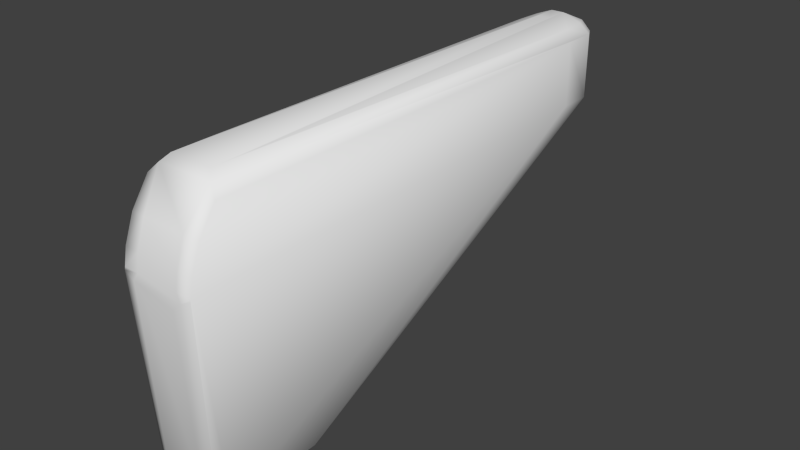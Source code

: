 # Source: w_magnum_collider.blend  (saved by Blender 2.76.0; exported with 4.5.12 LTS)
import bpy
from mathutils import Matrix  # noqa: F401  (used for matrix-valued properties, if any)

bpy.ops.wm.read_factory_settings(use_empty=True)
scene = bpy.context.scene
scene.name = 'Scene'

# ---- collections
col_collection_1 = bpy.data.collections.new('Collection 1'); scene.collection.children.link(col_collection_1)

# ---- world
world_world = bpy.data.worlds.new('World'); scene.world = world_world
world_world.color = (0.05088, 0.05088, 0.05088)
world_world.use_sun_shadow = False
world_world.sun_shadow_jitter_overblur = 0.0
world_world.cycles.sampling_method = 'NONE'
world_world.cycles.sample_map_resolution = 256

# ---- meshes
me_cube_002 = bpy.data.meshes.new('Cube.002')
me_cube_002.from_pydata([(-0.03562, 0.329, 0.03667), (0.0252, -0.07058, 0.03164), (0.01617, -0.07059, 0.02307), (-0.02524, -0.07058, 0.03164), (-0.01617, -0.07059, 0.02307), (-0.03562, 0.3176, 0.01915), (0.02044, -0.06208, -0.1543), (-0.02009, -0.06208, -0.1543), (0.03441, 0.04406, -0.1543), (0.03032, 0.05706, -0.1543), (0.03441, -0.0483, -0.1543), (-0.03449, -0.0483, -0.1543), (0.03032, -0.05804, -0.1543), (-0.0184, -0.05553, -0.16), (-0.02683, 0.04317, -0.16), (0.02368, 0.05296, -0.16), (0.02675, -0.04716, -0.16), (0.02417, -0.0533, -0.16), (-0.02082, 0.448, 0.1128), (0.006864, 0.4371, 0.1196), (-0.02082, -0.0299, 0.1194), (0.02092, -0.0299, 0.1194), (0.02092, 0.00792, 0.1194), (-0.01164, 0.4618, 0.1009), (-0.01953, 0.4618, 0.09065), (-0.01953, 0.4618, 0.07311), (-0.01488, 0.4618, 0.06567), (-0.01164, 0.4618, 0.06282), (-0.007932, 0.4618, 0.0607), (-0.003911, 0.4618, 0.0594), (0.008471, 0.4618, 0.0607), (0.01542, 0.4618, 0.06567), (0.02007, 0.4618, 0.07311), (0.02129, 0.4618, 0.0774), (0.0217, 0.4618, 0.08188), (0.02007, 0.4618, 0.09065), (0.01809, 0.4618, 0.09461), (0.01218, 0.4618, 0.1009), (-0.002959, 0.4618, 0.09923), (-0.006063, 0.4618, 0.09823), (-0.008923, 0.4618, 0.09659), (-0.01143, 0.4618, 0.09439), (-0.01349, 0.4618, 0.07204), (-0.008923, 0.4618, 0.06716), (-0.006063, 0.4618, 0.06553), (-0.002959, 0.4618, 0.06452), (0.0002695, 0.4618, 0.06418), (0.003498, 0.4618, 0.06452), (0.009462, 0.4618, 0.06716), (0.01197, 0.4618, 0.06936), (0.01403, 0.4618, 0.07204), (0.01556, 0.4618, 0.0751), (0.0165, 0.4618, 0.07842), (0.01556, 0.4618, 0.08865), (0.009462, 0.4618, 0.09659), (0.006602, 0.4618, 0.09823), (0.003498, 0.4618, 0.09923), (-0.03531, -0.04084, 0.1036), (-0.02673, -0.0368, 0.1128), (0.03047, 0.448, 0.1036), (-0.02487, 0.4377, 0.1128), (-0.03531, 0.4377, 0.1036), (0.02491, 0.4377, 0.1128), (0.03585, 0.4377, 0.1036), (-0.02673, 0.4112, 0.1128), (0.03585, 0.4045, 0.1036), (-0.02082, -0.05904, 0.07984), (0.02092, -0.05904, 0.07984), (-0.03531, 0.4377, 0.03926), (-0.02689, 0.4444, 0.03667), (0.02092, -0.0673, 0.05549), (-0.02082, -0.0673, 0.05549), (-0.03562, -0.0697, 0.03669), (0.03554, -0.0697, 0.03669), (-0.03027, 0.05706, -0.1543), (-0.03449, 0.04406, -0.1543), (-0.03027, -0.05804, -0.1543), (0.0187, -0.05553, -0.16), (-0.01791, 0.0559, -0.16), (0.01843, 0.0559, -0.16), (-0.02369, 0.05285, -0.16), (0.02675, 0.04319, -0.16), (-0.02683, -0.04713, -0.16), (-0.02419, -0.05324, -0.16), (0.02092, 0.448, 0.1128), (-0.006325, 0.4112, 0.1202), (0.006864, 0.4112, 0.1202), (-0.006325, 0.4371, 0.1196), (-0.006325, 0.4357, 0.1202), (0.006864, 0.4357, 0.1202), (-0.02082, 0.00792, 0.1194), (-0.003911, 0.4618, 0.1044), (0.0002695, 0.4618, 0.1048), (-0.007932, 0.4618, 0.1031), (-0.01488, 0.4618, 0.09808), (-0.01755, 0.4618, 0.09461), (-0.02075, 0.4618, 0.08635), (-0.02116, 0.4618, 0.08188), (-0.02075, 0.4618, 0.0774), (-0.01755, 0.4618, 0.06914), (0.0002695, 0.4618, 0.05896), (0.00445, 0.4618, 0.0594), (0.01218, 0.4618, 0.06282), (0.01809, 0.4618, 0.06914), (0.02129, 0.4618, 0.08635), (0.01542, 0.4618, 0.09808), (0.008471, 0.4618, 0.1031), (0.00445, 0.4618, 0.1044), (0.0002695, 0.4618, 0.09957), (-0.01349, 0.4618, 0.09171), (-0.01502, 0.4618, 0.08865), (-0.01596, 0.4618, 0.08533), (-0.01628, 0.4618, 0.08188), (-0.01596, 0.4618, 0.07842), (-0.01502, 0.4618, 0.0751), (-0.01143, 0.4618, 0.06936), (0.006602, 0.4618, 0.06553), (0.01682, 0.4618, 0.08188), (0.0165, 0.4618, 0.08533), (0.01403, 0.4618, 0.09171), (0.01197, 0.4618, 0.09439), (0.02727, 0.4112, 0.1128), (0.03585, -0.04084, 0.1036), (0.02727, -0.0368, 0.1128), (-0.02993, 0.448, 0.1036), (0.03585, -0.05761, 0.07932), (-0.03531, -0.05761, 0.07932), (-0.03531, -0.06665, 0.05528), (-0.03531, -0.06954, 0.03926), (0.03585, -0.06665, 0.05528), (0.03585, -0.06954, 0.03926), (0.03047, 0.448, 0.03926), (-0.02993, 0.448, 0.03926), (0.03585, 0.4377, 0.03926), (0.02092, -0.06968, 0.03926), (-0.02082, -0.06968, 0.03926), (0.03585, 0.4045, 0.03926), (0.02742, 0.4444, 0.03667)], [], [(110, 24, 109), (78, 79, 81), (50, 103, 49), (51, 52, 33), (127, 71, 66), (119, 120, 36), (126, 127, 66), (70, 129, 67), (88, 89, 19, 87), (62, 84, 89), (84, 19, 89), (59, 63, 133, 131), (70, 67, 66, 71), (86, 21, 22), (86, 22, 89), (22, 121, 89), (121, 62, 89), (121, 63, 62), (7, 3, 72, 76), (94, 124, 18, 23), (37, 106, 84), (106, 107, 84), (107, 92, 84), (92, 19, 84), (92, 87, 19), (87, 18, 88), (18, 60, 88), (60, 64, 88), (64, 90, 88), (90, 20, 85), (90, 85, 88), (108, 92, 107, 56), (21, 123, 121), (21, 121, 22), (123, 65, 63), (123, 63, 121), (137, 79, 78, 69), (134, 70, 71, 135), (34, 104, 59), (104, 35, 59), (35, 36, 59), (36, 105, 59), (131, 34, 59), (36, 120, 105), (26, 99, 42, 115), (44, 28, 27, 43), (28, 44, 45, 29), (38, 91, 92, 108), (91, 18, 92), (18, 87, 92), (45, 46, 100, 29), (91, 93, 18), (93, 23, 18), (13, 7, 76, 83), (63, 59, 84, 62), (61, 64, 60), (61, 90, 64), (61, 57, 20), (61, 20, 90), (132, 131, 137, 69), (81, 15, 9, 8), (67, 125, 123), (125, 122, 123), (122, 65, 123), (122, 125, 65), (125, 129, 65), (67, 123, 58, 66), (136, 10, 8), (136, 8, 133), (8, 9, 133), (9, 131, 133), (131, 33, 34), (112, 97, 96, 111), (11, 75, 14, 82), (110, 111, 96, 24), (114, 42, 99, 25), (100, 101, 131), (101, 30, 131), (30, 102, 131), (102, 31, 131), (31, 103, 131), (103, 32, 131), (32, 33, 131), (9, 15, 131), (15, 79, 131), (79, 137, 131), (132, 100, 131), (119, 53, 118), (119, 118, 117), (119, 117, 52), (119, 52, 51), (119, 51, 50), (119, 50, 49), (119, 49, 48), (119, 48, 116), (119, 116, 47), (119, 47, 46), (99, 26, 132), (119, 46, 45), (26, 27, 132), (119, 45, 44), (27, 28, 132), (119, 44, 43), (28, 29, 132), (119, 43, 115), (109, 24, 95), (119, 115, 42), (119, 42, 114), (114, 25, 98, 113), (119, 114, 113), (119, 113, 112), (117, 118, 104, 34), (119, 112, 111), (119, 111, 110), (52, 117, 34, 33), (119, 110, 109), (5, 0, 68), (119, 109, 41), (74, 75, 68), (119, 41, 40), (75, 5, 68), (119, 40, 39), (5, 72, 0), (119, 39, 38), (11, 76, 72), (119, 38, 108), (6, 12, 73, 1), (119, 108, 56), (119, 56, 55), (1, 73, 130, 134), (119, 55, 54), (128, 127, 72), (119, 54, 120), (127, 126, 72), (126, 57, 72), (54, 55, 106, 37), (5, 11, 72), (115, 43, 27, 26), (61, 124, 132, 68), (54, 37, 105, 120), (95, 124, 94), (83, 76, 11, 82), (51, 32, 103, 50), (123, 21, 20, 58), (86, 89, 88, 85), (3, 4, 2), (3, 2, 1), (95, 24, 124), (2, 6, 1), (24, 96, 124), (1, 134, 135, 3), (96, 97, 124), (97, 132, 124), (135, 128, 72, 3), (68, 0, 61), (0, 72, 61), (39, 93, 91, 38), (72, 57, 61), (57, 58, 20), (6, 7, 13, 77), (57, 126, 58), (126, 66, 58), (133, 63, 65, 136), (81, 8, 10, 16), (53, 35, 104, 118), (129, 125, 67), (130, 10, 136), (95, 94, 41, 109), (71, 127, 128, 135), (49, 31, 102, 48), (61, 60, 18, 124), (116, 48, 102, 30), (73, 12, 130), (12, 10, 130), (75, 11, 5), (112, 113, 98, 97), (130, 136, 65, 129), (14, 75, 74, 80), (105, 37, 84, 59), (32, 51, 33), (77, 17, 12, 6), (4, 3, 7), (47, 101, 100, 46), (17, 16, 10, 12), (47, 116, 30, 101), (70, 134, 130, 129), (132, 29, 100), (55, 56, 107, 106), (21, 86, 85, 20), (40, 23, 93, 39), (40, 41, 94, 23), (49, 103, 31), (53, 119, 36, 35), (81, 16, 17), (81, 17, 77), (81, 77, 13), (81, 13, 83), (81, 83, 82), (81, 82, 14), (81, 14, 80), (81, 80, 78), (81, 79, 15), (4, 7, 6, 2), (69, 78, 132), (78, 80, 132), (80, 74, 132), (74, 68, 132), (97, 98, 132), (98, 25, 132), (25, 99, 132)])
me_cube_002.polygons.foreach_set('use_smooth', [True] * 210)
_uv = me_cube_002.uv_layers.new(name='UVMap')
_uv.uv.foreach_set('vector', [0.7539, 0.6968, 0.7596, 0.6994, 0.752, 0.7007, 0.02845, 0.332, 0.1309, 0.332, 0.1544, 0.2942, 0.717, 0.6757, 0.7119, 0.6721, 0.7196, 0.6723, 0.7151, 0.6796, 0.7139, 0.6838, 0.7078, 0.6825, 0.922, 0.6586, 0.9231, 0.6589, 0.9102, 0.697, 0.717, 0.7007, 0.7196, 0.7041, 0.7119, 0.7044, 0.9079, 0.6962, 0.922, 0.6586, 0.9102, 0.697, 0.9231, 0.6589, 0.922, 0.6586, 0.9102, 0.697, 0.1361, 0.7601, 0.0, 0.0, 0.0, 0.0, 0.1339, 0.7591, 0.0, 0.0, 0.0, 0.0, 0.0, 0.0, 0.0, 0.0, 0.0, 0.0, 0.0, 0.0, 0.0, 0.0, 0.1329, 0.7342, 0.1329, 0.6335, 0.1168, 0.6335, 0.9231, 0.6589, 0.9102, 0.697, 0.9102, 0.697, 0.9231, 0.6589, 0.0, 0.0, 0.8645, 0.7589, 0.8054, 0.7589, 0.0, 0.0, 0.8054, 0.7589, 0.0, 0.0, 0.8054, 0.7589, 0.0, 0.0, 0.0, 0.0, 0.0, 0.0, 0.0, 0.0, 0.0, 0.0, 0.0, 0.0, 0.06414, 0.7355, 0.06414, 0.7487, 0.0, 0.0, 0.0, 0.0, 0.0, 0.0, 0.0, 0.0, 0.0, 0.0, 0.1179, 0.7355, 0.0, 0.0, 0.0, 0.0, 0.0, 0.0, 0.0, 0.0, 0.0, 0.0, 0.002579, 0.7293, 0.002579, 0.7319, 0.0, 0.0, 0.002579, 0.7319, 0.002579, 0.7327, 0.0, 0.0, 0.002579, 0.7327, 0.0, 0.0, 0.0, 0.0, 0.002579, 0.7327, 0.1339, 0.7591, 0.0, 0.0, 0.1339, 0.7591, 0.0, 0.0, 0.1361, 0.7601, 0.1179, 0.7487, 0.1306, 0.7487, 0.1361, 0.7601, 0.1306, 0.7487, 0.0, 0.0, 0.1361, 0.7601, 0.0, 0.0, 0.0, 0.0, 0.1361, 0.7601, 0.0, 0.0, 0.0, 0.0, 0.0, 0.0, 0.0, 0.0, 0.0, 0.0, 0.1361, 0.7601, 0.0, 0.0, 0.002579, 0.7327, 0.002579, 0.7319, 0.01745, 0.7173, 0.0, 0.0, 0.0, 0.0, 0.0, 0.0, 0.0, 0.0, 0.0, 0.0, 0.8054, 0.7589, 0.0, 0.0, 0.0, 0.0, 0.0, 0.0, 0.0, 0.0, 0.0, 0.0, 0.0, 0.0, 0.0, 0.0, 0.0, 0.0, 0.0, 0.0, 0.0, 0.0, 0.9268, 0.6335, 0.9231, 0.6589, 0.9231, 0.6589, 0.9268, 0.6335, 0.0, 0.0, 0.0, 0.0, 0.0, 0.0, 0.0, 0.0, 0.0, 0.0, 0.0, 0.0, 0.7094, 0.6994, 0.7119, 0.7044, 0.0, 0.0, 0.7119, 0.7044, 0.0, 0.0, 0.0, 0.0, 0.1168, 0.6335, 0.0, 0.0, 0.0, 0.0, 0.7119, 0.7044, 0.7196, 0.7041, 0.0, 0.0, 0.0, 0.0, 0.0, 0.0, 0.0, 0.0, 0.0, 0.0, 0.7425, 0.6675, 0.002579, 0.6471, 0.002579, 0.6512, 0.7462, 0.6695, 0.002579, 0.6471, 0.7425, 0.6675, 0.0, 0.0, 0.002579, 0.6446, 0.003879, 0.7189, 0.002579, 0.7319, 0.002579, 0.7327, 0.0, 0.0, 0.002579, 0.7319, 0.0, 0.0, 0.002579, 0.7327, 0.0, 0.0, 0.1339, 0.7591, 0.002579, 0.7327, 0.7386, 0.6662, 0.7345, 0.6658, 0.0, 0.0, 0.002579, 0.6446, 0.002579, 0.7319, 0.002579, 0.7293, 0.0, 0.0, 0.002579, 0.7293, 0.0, 0.0, 0.0, 0.0, 0.0, 0.0, 0.0, 0.0, 0.0, 0.0, 0.01076, 0.008029, 0.1329, 0.7342, 0.1168, 0.7342, 0.0, 0.0, 0.0, 0.0, 0.06414, 0.7355, 0.0, 0.0, 0.1306, 0.7487, 0.06414, 0.7355, 0.0, 0.0, 0.0, 0.0, 0.0, 0.0, 0.0, 0.0, 0.0, 0.0, 0.0, 0.0, 0.0, 0.0, 0.0, 0.0, 0.0, 0.0, 0.1168, 0.6335, 0.0, 0.0, 0.0, 0.0, 0.0, 0.0, 0.0, 0.0, 0.7056, 0.2119, 0.7334, 0.2119, 0.9102, 0.697, 0.0, 0.0, 0.0, 0.0, 0.0, 0.0, 0.0, 0.0, 0.0, 0.0, 0.0, 0.0, 0.0, 0.0, 0.0, 0.0, 0.0, 0.0, 0.0, 0.0, 0.0, 0.0, 0.0, 0.0, 0.0, 0.0, 0.0, 0.0, 0.9102, 0.697, 0.0, 0.0, 0.0, 0.0, 0.9102, 0.697, 0.0, 0.0, 0.9306, 0.2119, 0.7334, 0.2119, 0.0, 0.0, 0.7334, 0.2119, 0.1329, 0.6335, 0.7334, 0.2119, 0.7056, 0.2119, 0.1329, 0.6335, 0.7056, 0.2119, 0.1168, 0.6335, 0.1329, 0.6335, 0.1168, 0.6335, 0.7078, 0.6825, 0.7073, 0.6882, 0.7555, 0.6882, 0.002579, 0.6882, 0.0, 0.0, 0.7551, 0.6926, 0.0, 0.0, 0.7334, 0.2119, 0.0, 0.0, 0.0, 0.0, 0.7539, 0.6968, 0.7551, 0.6926, 0.0, 0.0, 0.7596, 0.6994, 0.7539, 0.6796, 0.752, 0.6757, 0.7571, 0.6721, 0.7596, 0.6771, 0.7345, 0.6591, 0.7292, 0.6597, 0.0, 0.0, 0.7292, 0.6597, 0.0, 0.0, 0.0, 0.0, 0.0, 0.0, 0.0, 0.0, 0.0, 0.0, 0.0, 0.0, 0.0, 0.0, 0.0, 0.0, 0.0, 0.0, 0.0, 0.0, 0.0, 0.0, 0.0, 0.0, 0.0, 0.0, 0.0, 0.0, 0.0, 0.0, 0.7078, 0.6825, 0.1168, 0.6335, 0.7056, 0.2119, 0.0, 0.0, 0.1168, 0.6335, 0.0, 0.0, 0.0, 0.0, 0.1168, 0.6335, 0.0, 0.0, 0.0, 0.0, 0.1168, 0.6335, 0.1168, 0.6335, 0.7345, 0.6591, 0.0, 0.0, 0.717, 0.7007, 0.0, 0.0, 0.0, 0.0, 0.717, 0.7007, 0.0, 0.0, 0.0, 0.0, 0.717, 0.7007, 0.0, 0.0, 0.0, 0.0, 0.717, 0.7007, 0.0, 0.0, 0.7151, 0.6796, 0.717, 0.7007, 0.7151, 0.6796, 0.717, 0.6757, 0.717, 0.7007, 0.717, 0.6757, 0.7196, 0.6723, 0.717, 0.7007, 0.7196, 0.6723, 0.7228, 0.6695, 0.717, 0.7007, 0.7228, 0.6695, 0.0, 0.0, 0.717, 0.7007, 0.0, 0.0, 0.0, 0.0, 0.717, 0.7007, 0.0, 0.0, 0.7345, 0.6658, 0.0, 0.0, 0.0, 0.0, 0.0, 0.0, 0.717, 0.7007, 0.7345, 0.6658, 0.7386, 0.6662, 0.002579, 0.6568, 0.002579, 0.6512, 0.0, 0.0, 0.717, 0.7007, 0.7386, 0.6662, 0.7425, 0.6675, 0.002579, 0.6512, 0.002579, 0.6471, 0.0, 0.0, 0.717, 0.7007, 0.7425, 0.6675, 0.7462, 0.6695, 0.002579, 0.6471, 0.002579, 0.6446, 0.0, 0.0, 0.717, 0.7007, 0.7462, 0.6695, 0.0, 0.0, 0.752, 0.7007, 0.7596, 0.6994, 0.0, 0.0, 0.717, 0.7007, 0.0, 0.0, 0.0, 0.0, 0.717, 0.7007, 0.0, 0.0, 0.7539, 0.6796, 0.7539, 0.6796, 0.7596, 0.6771, 0.002579, 0.6795, 0.7551, 0.6838, 0.717, 0.7007, 0.7539, 0.6796, 0.7551, 0.6838, 0.717, 0.7007, 0.7551, 0.6838, 0.7555, 0.6882, 0.0, 0.0, 0.0, 0.0, 0.0, 0.0, 0.0, 0.0, 0.717, 0.7007, 0.7555, 0.6882, 0.7551, 0.6926, 0.717, 0.7007, 0.7551, 0.6926, 0.7539, 0.6968, 0.0, 0.0, 0.0, 0.0, 0.7073, 0.6882, 0.7078, 0.6825, 0.717, 0.7007, 0.7539, 0.6968, 0.752, 0.7007, 0.0, 0.0, 0.0, 0.0, 0.0, 0.0, 0.717, 0.7007, 0.752, 0.7007, 0.0, 0.0, 0.7056, 0.2119, 0.7334, 0.2119, 0.0, 0.0, 0.717, 0.7007, 0.0, 0.0, 0.003879, 0.7146, 0.7334, 0.2119, 0.0, 0.0, 0.0, 0.0, 0.717, 0.7007, 0.003879, 0.7146, 0.003879, 0.7173, 0.0, 0.0, 0.9801, 0.5936, 0.175, 0.5936, 0.717, 0.7007, 0.003879, 0.7173, 0.003879, 0.7189, 0.0, 0.0, 0.0, 0.0, 0.0, 0.0, 0.717, 0.7007, 0.003879, 0.7189, 0.0, 0.0, 0.9601, 0.2119, 0.9514, 0.2119, 0.0, 0.0, 1.026, 0.5539, 0.717, 0.7007, 0.0, 0.0, 0.01745, 0.7173, 0.717, 0.7007, 0.01745, 0.7173, 0.003879, 0.7173, 1.026, 0.5539, 0.0, 0.0, 0.0, 0.0, 0.9268, 0.6335, 0.717, 0.7007, 0.003879, 0.7173, 0.003879, 0.7146, 0.0, 0.0, 0.0, 0.0, 0.0, 0.0, 0.717, 0.7007, 0.003879, 0.7146, 0.7196, 0.7041, 0.922, 0.6586, 0.9079, 0.6962, 0.0, 0.0, 0.9079, 0.6962, 0.0, 0.0, 0.0, 0.0, 0.003879, 0.7146, 0.01745, 0.7146, 0.0, 0.0, 0.0, 0.0, 0.0, 0.0, 0.0, 0.0, 0.0, 0.0, 0.0, 0.0, 0.7462, 0.6695, 0.002579, 0.6512, 0.002579, 0.6568, 0.0, 0.0, 0.1179, 0.7355, 0.1168, 0.6335, 0.1329, 0.6335, 0.0, 0.0, 0.0, 0.0, 0.0, 0.0, 0.7196, 0.7041, 0.002579, 0.7129, 0.1179, 0.7355, 0.0, 0.0, 0.01076, 0.008029, 0.0, 0.0, 0.0, 0.0, 0.003298, 0.02616, 0.7151, 0.6796, 0.0, 0.0, 0.7119, 0.6721, 0.717, 0.6757, 0.0, 0.0, 0.0, 0.0, 0.0, 0.0, 0.0, 0.0, 0.0, 0.0, 0.0, 0.0, 0.1361, 0.7601, 0.1744, 0.7601, 1.026, 0.5539, 1.035, 0.545, 1.035, 0.545, 1.026, 0.5539, 1.035, 0.545, 1.026, 0.5539, 0.0, 0.0, 0.7596, 0.6994, 0.1179, 0.7355, 1.035, 0.545, 0.0, 0.0, 1.026, 0.5539, 0.7596, 0.6994, 0.0, 0.0, 0.1179, 0.7355, 1.026, 0.5539, 0.9268, 0.6335, 0.0, 0.0, 1.026, 0.5539, 0.002579, 0.6969, 0.002579, 0.6882, 0.1179, 0.7355, 0.002579, 0.6882, 0.1168, 0.6335, 0.1179, 0.7355, 0.0, 0.0, 0.0, 0.0, 0.0, 0.0, 0.0, 0.0, 0.0, 0.0, 0.0, 0.0, 0.0, 0.0, 0.175, 0.5936, 0.9801, 0.5936, 0.0, 0.0, 0.01745, 0.7189, 0.002579, 0.7293, 0.002579, 0.7319, 0.003879, 0.7189, 0.0, 0.0, 0.0, 0.0, 0.0, 0.0, 0.8817, 0.7342, 0.8753, 0.7485, 0.0, 0.0, 0.9601, 0.2119, 0.9601, 0.2119, 0.0, 0.0, 0.0, 0.0, 0.0, 0.0, 0.9079, 0.6962, 0.8753, 0.7485, 0.9079, 0.6962, 0.9102, 0.697, 0.0, 0.0, 0.1329, 0.6335, 0.0, 0.0, 0.0, 0.0, 0.1849, 0.6335, 0.0, 0.0, 0.7334, 0.2119, 0.0, 0.0, 0.0, 0.0, 0.0, 0.0, 0.0, 0.0, 0.0, 0.0, 0.0, 0.0, 0.0, 0.0, 0.0, 0.0, 0.9102, 0.697, 0.0, 0.0, 0.9306, 0.2119, 0.0, 0.0, 0.0, 0.0, 0.002579, 0.7197, 0.0, 0.0, 0.752, 0.7007, 0.9231, 0.6589, 0.922, 0.6586, 0.0, 0.0, 0.9268, 0.6335, 0.7196, 0.6723, 0.0, 0.0, 0.7194, 0.664, 0.7228, 0.6695, 0.06414, 0.7355, 0.06414, 0.7487, 0.1179, 0.7487, 0.1179, 0.7355, 0.0, 0.0, 0.7228, 0.6695, 0.0, 0.0, 0.0, 0.0, 0.0, 0.0, 0.9514, 0.2119, 0.0, 0.0, 0.0, 0.0, 0.0, 0.0, 0.0, 0.0, 0.7334, 0.2119, 0.0, 0.0, 0.0, 0.0, 0.7555, 0.6882, 0.7551, 0.6838, 0.002579, 0.6795, 0.002579, 0.6882, 0.0, 0.0, 0.1849, 0.6335, 0.0, 0.0, 0.0, 0.0, 0.0, 0.0, 0.7334, 0.2119, 0.0, 0.0, 0.0, 0.0, 0.0, 0.0, 0.0, 0.0, 0.0, 0.0, 0.0, 0.0, 0.0, 0.0, 0.7151, 0.6796, 0.7078, 0.6825, 0.1317, 0.001227, 0.1471, 0.007859, 0.9514, 0.2119, 0.9601, 0.2119, 1.035, 0.545, 1.026, 0.5539, 0.0, 0.0, 0.7304, 0.6662, 0.7292, 0.6597, 0.7345, 0.6591, 0.7345, 0.6658, 0.0, 0.0, 0.0, 0.0, 0.0, 0.0, 0.0, 0.0, 0.0, 0.0, 0.0, 0.0, 0.0, 0.0, 0.7292, 0.6597, 0.9231, 0.6589, 0.9268, 0.6335, 0.0, 0.0, 0.0, 0.0, 0.0, 0.0, 0.002579, 0.6446, 0.0, 0.0, 0.003879, 0.7173, 0.01745, 0.7173, 0.002579, 0.7319, 0.002579, 0.7293, 0.0, 0.0, 0.0, 0.0, 0.0, 0.0, 0.0, 0.0, 0.01745, 0.7173, 0.0, 0.0, 0.002579, 0.7293, 0.003879, 0.7173, 0.003879, 0.7146, 0.01745, 0.7146, 0.0, 0.0, 0.0, 0.0, 0.7196, 0.6723, 0.7119, 0.6721, 0.0, 0.0, 0.0, 0.0, 0.717, 0.7007, 0.7119, 0.7044, 0.7094, 0.6994, 0.0, 0.0, 0.0, 0.0, 0.0, 0.0, 0.0, 0.0, 0.0, 0.0, 0.1317, 0.001227, 0.0, 0.0, 0.1317, 0.001227, 0.0, 0.0, 0.0, 0.0, 0.0, 0.0, 0.01076, 0.008029, 0.0, 0.0, 0.01076, 0.008029, 0.003298, 0.02616, 0.1544, 0.2942, 0.003298, 0.02616, 0.0, 0.0, 0.1544, 0.2942, 0.0, 0.0, 0.0, 0.0, 0.1544, 0.2942, 0.0, 0.0, 0.02845, 0.332, 0.1544, 0.2942, 0.1309, 0.332, 0.0, 0.0, 1.035, 0.545, 0.0, 0.0, 0.0, 0.0, 1.035, 0.545, 0.0, 0.0, 0.0, 0.0, 0.0, 0.0, 0.02845, 0.332, 0.01215, 0.3229, 0.0, 0.0, 0.0, 0.0, 0.0, 0.0, 0.0, 0.0, 0.7056, 0.2119, 0.0, 0.0, 0.1168, 0.6335, 0.002579, 0.6882, 0.002579, 0.6795, 0.1168, 0.6335, 0.002579, 0.6795, 0.7596, 0.6771, 0.1168, 0.6335, 0.7596, 0.6771, 0.7571, 0.6721, 0.0, 0.0])
me_cube_002.use_remesh_preserve_volume = False
me_cube_002.use_remesh_preserve_attributes = False
me_cube_002.use_mirror_vertex_groups = False
me_cube_002.update()

# ---- objects
ob_cube_001 = bpy.data.objects.new('Cube.001', me_cube_002)

# ---- transforms, parenting, visibility, modifiers, constraints
ob_cube_001.location = (0.0, 0.0, 0.0)
ob_cube_001.lineart.crease_threshold = 0.0

# ---- collection membership
col_collection_1.objects.link(ob_cube_001)

# ---- scene / render settings (as saved in the file)
scene.frame_start = 1; scene.frame_end = 2; scene.frame_set(1)
scene.render.engine = 'BLENDER_EEVEE_NEXT'
scene.render.resolution_percentage = 50
scene.render.dither_intensity = 0.0
scene.cycles.use_denoising = False
scene.cycles.samples = 10
scene.cycles.sampling_pattern = 'TABULATED_SOBOL'
scene.cycles.light_sampling_threshold = 0.0
scene.cycles.use_adaptive_sampling = False
scene.cycles.use_light_tree = False
scene.cycles.blur_glossy = 0.0
scene.cycles.pixel_filter_type = 'GAUSSIAN'
scene.cycles.sample_clamp_indirect = 0.0
scene.view_settings.view_transform = 'Standard'
bpy.context.view_layer.update()

# ---- added for rendering (the .blend has no active camera and no usable light): camera, sun
cam_auto = bpy.data.cameras.new('AutoCamera')
cam_auto.lens = 50.0
cam_auto.sensor_width = 36.0
cam_auto.clip_end = 1000.0
ob_auto_camera = bpy.data.objects.new('AutoCamera', cam_auto)
scene.collection.objects.link(ob_auto_camera)
ob_auto_camera.location = (0.560637, -0.477018, 0.42851)
ob_auto_camera.rotation_euler = (1.09748, -7.21219e-08, 0.694738)
scene.camera = ob_auto_camera
light_auto_sun = bpy.data.lights.new('AutoSun', 'SUN')
light_auto_sun.energy = 3.0
light_auto_sun.angle = 0.0523599
ob_auto_sun = bpy.data.objects.new('AutoSun', light_auto_sun)
scene.collection.objects.link(ob_auto_sun)
ob_auto_sun.rotation_euler = (0.872665, 0.174533, 0.523599)
bpy.context.view_layer.update()
